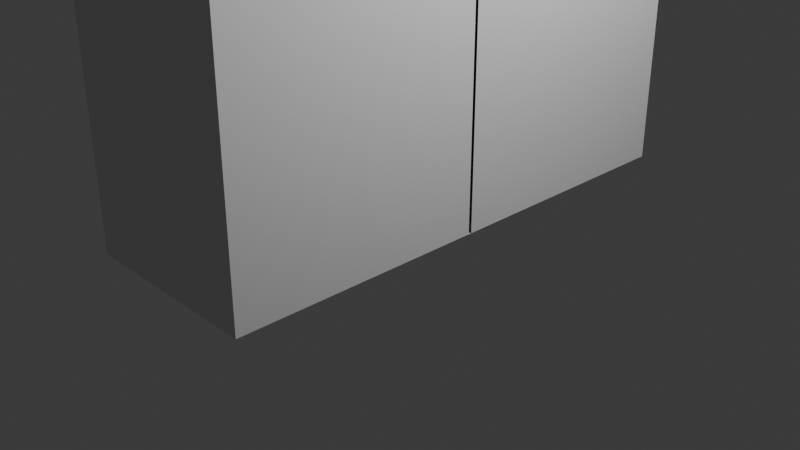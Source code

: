 # Source: closetPrimitive.blend  (saved by Blender 4.0.36; exported with 4.5.12 LTS)
import bpy
from mathutils import Matrix  # noqa: F401  (used for matrix-valued properties, if any)

bpy.ops.wm.read_factory_settings(use_empty=True)
scene = bpy.context.scene
scene.name = 'Scene'

# ---- collections
col_collection = bpy.data.collections.new('Collection'); scene.collection.children.link(col_collection)

# ---- materials (node trees are filled in below, after node groups)
mat_material = bpy.data.materials.new('Material')
mat_material.alpha_threshold = 0.0
mat_material.use_transparent_shadow = False
mat_material.roughness = 0.5
mat_material.line_color = (0.0, 0.0, 0.0, 1.0)

# ---- material node trees
mat_material.use_nodes = True; mat_material.node_tree.nodes.clear()
_N = mat_material.node_tree.nodes; _L = mat_material.node_tree.links
n0 = _N.new('ShaderNodeOutputMaterial'); n0.name = 'Material Output'; n0.location = (300, 300)
n1 = _N.new('ShaderNodeBsdfPrincipled'); n1.name = 'Principled BSDF'; n1.location = (10, 300)
n1.inputs[3].default_value = 1.45
_L.new(n1.outputs[0], n0.inputs[0])
n0.is_active_output = True

# ---- world
world_world = bpy.data.worlds.new('World'); scene.world = world_world
world_world.use_nodes = True; world_world.node_tree.nodes.clear()
_N = world_world.node_tree.nodes; _L = world_world.node_tree.links
n0 = _N.new('ShaderNodeOutputWorld'); n0.name = 'World Output'; n0.location = (300, 300)
n1 = _N.new('ShaderNodeBackground'); n1.name = 'Background'; n1.location = (10, 300)
n1.inputs[0].default_value = (0.05088, 0.05088, 0.05088, 1.0)
_L.new(n1.outputs[0], n0.inputs[0])
n0.is_active_output = True
world_world.color = (0.05088, 0.05088, 0.05088)
world_world.use_sun_shadow = False
world_world.sun_shadow_jitter_overblur = 0.0

# ---- cameras
cam_camera = bpy.data.cameras.new('Camera')
cam_camera.clip_end = 100.0
cam_camera.ortho_scale = 7.314

# ---- lights
light_light = bpy.data.lights.new('Light', 'POINT')
light_light.transmission_factor = 0.0
light_light.use_soft_falloff = False
light_light.energy = 1000.0
light_light.shadow_soft_size = 0.1
light_light.shadow_maximum_resolution = 0.006
light_light.use_absolute_resolution = True

# ---- meshes
me_cube = bpy.data.meshes.new('Cube')
me_cube.from_pydata([(1.0, 1.0, 1.0), (1.0, 1.0, -1.0), (1.0, -1.0, 1.0), (1.0, -1.0, -1.0), (-1.0, 1.0, 1.0), (-1.0, 1.0, -1.0), (-1.0, -1.0, 1.0), (-1.0, -1.0, -1.0), (-1.0, -0.01211, -1.0), (1.0, -0.01211, 1.0), (-1.0, -0.01211, 1.0), (1.0, -0.01211, -1.0), (-1.0, 0.0001755, 1.0), (1.0, 0.0001755, -1.0), (-1.0, 0.0001755, -1.0), (1.0, 0.0001755, 1.0)], [], [(9, 10, 6, 2), (3, 2, 6, 7), (14, 12, 4, 5), (8, 11, 3, 7), (11, 9, 2, 3), (5, 4, 0, 1), (14, 13, 11, 8), (7, 6, 10, 8), (15, 12, 10, 9), (0, 4, 12, 15), (5, 1, 13, 14), (1, 0, 15, 13), (8, 10, 12, 14)])
_uv = me_cube.uv_layers.new(name='UVMap')
_uv.uv.foreach_set('vector', [0.625, 0.6265, 0.875, 0.6265, 0.875, 0.75, 0.625, 0.75, 0.375, 0.75, 0.625, 0.75, 0.625, 1.0, 0.375, 1.0, 0.375, 0.125, 0.625, 0.125, 0.625, 0.25, 0.375, 0.25, 0.125, 0.6265, 0.375, 0.6265, 0.375, 0.75, 0.125, 0.75, 0.375, 0.6265, 0.625, 0.6265, 0.625, 0.75, 0.375, 0.75, 0.375, 0.25, 0.625, 0.25, 0.625, 0.5, 0.375, 0.5, 0.125, 0.625, 0.375, 0.625, 0.375, 0.6265, 0.125, 0.6265, 0.375, 0.0, 0.625, 0.0, 0.625, 0.1235, 0.375, 0.1235, 0.625, 0.625, 0.875, 0.625, 0.875, 0.6265, 0.625, 0.6265, 0.625, 0.5, 0.875, 0.5, 0.875, 0.625, 0.625, 0.625, 0.125, 0.5, 0.375, 0.5, 0.375, 0.625, 0.125, 0.625, 0.375, 0.5, 0.625, 0.5, 0.625, 0.625, 0.375, 0.625, 0.375, 0.1235, 0.625, 0.1235, 0.625, 0.125, 0.375, 0.125])
me_cube.materials.append(mat_material)
me_cube.use_mirror_vertex_groups = False
me_cube.update()

# ---- objects
ob_cube = bpy.data.objects.new('Cube', me_cube)
ob_light = bpy.data.objects.new('Light', light_light)
ob_camera = bpy.data.objects.new('Camera', cam_camera)

# ---- transforms, parenting, visibility, modifiers, constraints
ob_cube.location = (0.0, 0.0, 4.98)
ob_cube.scale = (0.9936, 2.723, 4.779)
ob_cube.lock_rotations_4d = False
ob_cube.empty_display_type = 'ARROWS'
ob_cube.lineart.crease_threshold = 0.0
ob_light.location = (4.076, 1.005, 5.904)
ob_light.rotation_euler = (0.6503, 0.05522, 1.866)
ob_light.lock_rotations_4d = False
ob_light.empty_display_type = 'ARROWS'
ob_light.color = (0.0, 0.0, 0.0, 0.0)
ob_light.lineart.crease_threshold = 0.0
ob_camera.location = (7.359, -6.926, 4.958)
ob_camera.rotation_euler = (1.109, 0.0, 0.8149)
ob_camera.lock_rotations_4d = False
ob_camera.empty_display_type = 'ARROWS'
ob_camera.color = (0.0, 0.0, 0.0, 0.0)
ob_camera.display_type = 'WIRE'
ob_camera.lineart.crease_threshold = 0.0

# ---- collection membership
col_collection.objects.link(ob_cube)
col_collection.objects.link(ob_light)
col_collection.objects.link(ob_camera)

# ---- scene / render settings (as saved in the file)
scene.camera = ob_camera
scene.frame_start = 1; scene.frame_end = 250; scene.frame_set(1)
scene.render.engine = 'BLENDER_EEVEE_NEXT'
scene.cycles.sampling_pattern = 'TABULATED_SOBOL'
bpy.context.view_layer.update()
